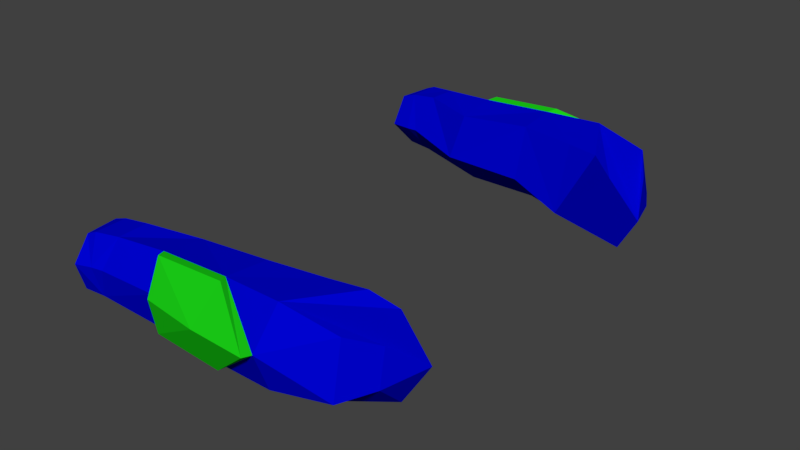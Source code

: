 # Source: upper_arm.blend  (saved by Blender 2.79.0; exported with 4.5.12 LTS)
import bpy
from mathutils import Matrix  # noqa: F401  (used for matrix-valued properties, if any)

bpy.ops.wm.read_factory_settings(use_empty=True)
scene = bpy.context.scene
scene.name = 'Scene'

# ---- collections
col_collection_1 = bpy.data.collections.new('Collection 1'); scene.collection.children.link(col_collection_1)

# ---- materials (node trees are filled in below, after node groups)
mat_material_002 = bpy.data.materials.new('Material.002')
mat_material_002.alpha_threshold = 0.0
mat_material_002.use_transparent_shadow = False
mat_material_002.diffuse_color = (0.01083, 0.64, 0.008762, 1.0)
mat_material_002.specular_color = (0.5, 0.5, 0.5)
mat_material_002.roughness = 0.5
mat_material_002.specular_intensity = 1.0
mat_material_004 = bpy.data.materials.new('Material.004')
mat_material_004.alpha_threshold = 0.0
mat_material_004.use_transparent_shadow = False
mat_material_004.diffuse_color = (0.0, 0.000901, 0.64, 1.0)
mat_material_004.specular_color = (0.5, 0.5, 0.5)
mat_material_004.roughness = 0.5
mat_material_004.specular_intensity = 1.0

# ---- material node trees

# ---- world
world_world = bpy.data.worlds.new('World'); scene.world = world_world
world_world.color = (0.05088, 0.05088, 0.05088)
world_world.use_sun_shadow = False
world_world.sun_shadow_jitter_overblur = 0.0
world_world.cycles.sampling_method = 'MANUAL'

# ---- meshes
me_visor_008_visor_016 = bpy.data.meshes.new('Visor.008_Visor.016')
me_visor_008_visor_016.from_pydata([(0.6533, -0.3137, 1.171), (0.9335, -0.2724, 1.023), (0.9888, -0.05918, 1.245), (0.1638, -0.1646, 1.463), (0.5508, -0.1052, 1.519), (0.555, 0.1375, 1.613), (-0.7243, -0.09569, 1.493), (-0.303, -0.1547, 1.446), (-0.2593, 0.09886, 1.518), (-0.858, -0.09279, 1.508), (-0.8322, 0.09289, 1.572), (0.1709, -0.2351, 1.231), (-0.3108, -0.2458, 1.244), (-0.7483, -0.1733, 1.296), (-0.9075, -0.1626, 1.306), (-0.662, 0.09358, 1.526), (-0.7365, 0.09422, 1.541), (0.8846, -0.07636, 1.444), (0.1603, -0.05146, 1.037), (0.5144, -0.1524, 0.9654), (-0.3826, -0.05767, 1.064), (-0.7308, 0.02193, 1.13), (-0.8018, 0.02, 1.13), (-0.935, 0.01494, 1.145), (0.8753, 0.1958, 0.9541), (0.5253, 0.3137, 1.409), (0.8655, 0.2378, 1.362), (0.976, 0.1503, 1.19), (1.078, -0.03089, 0.9714), (0.7325, 0.2803, 1.022), (0.5257, 0.2806, 1.065), (0.1534, 0.3008, 1.393), (0.1635, 0.2818, 1.127), (-0.3155, 0.2328, 1.123), (-0.3131, 0.2728, 1.385), (-0.6463, 0.2509, 1.411), (-0.6512, 0.2544, 1.221), (-0.8239, 0.2317, 1.229), (-0.8116, 0.2346, 1.434), (-0.8739, 0.2095, 1.442), (-0.9167, 0.2001, 1.229), (0.6533, -0.3137, -1.171), (0.9888, -0.05918, -1.245), (0.9335, -0.2724, -1.023), (0.1638, -0.1646, -1.463), (0.555, 0.1375, -1.613), (0.5508, -0.1052, -1.519), (-0.7243, -0.09569, -1.493), (-0.2593, 0.09886, -1.518), (-0.303, -0.1547, -1.446), (-0.858, -0.09279, -1.508), (-0.8322, 0.09289, -1.572), (0.1709, -0.2351, -1.231), (-0.3108, -0.2458, -1.244), (-0.7483, -0.1733, -1.296), (-0.9075, -0.1626, -1.306), (-0.662, 0.09358, -1.526), (-0.7365, 0.09422, -1.541), (0.8846, -0.07636, -1.444), (0.1603, -0.05146, -1.037), (0.5144, -0.1524, -0.9654), (-0.3826, -0.05767, -1.064), (-0.7308, 0.02193, -1.13), (-0.8018, 0.02, -1.13), (-0.935, 0.01494, -1.145), (0.8753, 0.1958, -0.9541), (1.078, -0.03089, -0.9714), (0.976, 0.1503, -1.19), (0.8655, 0.2378, -1.362), (0.5253, 0.3137, -1.409), (0.7325, 0.2803, -1.022), (0.5257, 0.2806, -1.065), (0.1534, 0.3008, -1.393), (0.1635, 0.2818, -1.127), (-0.3131, 0.2728, -1.385), (-0.3155, 0.2328, -1.123), (-0.6463, 0.2509, -1.411), (-0.6512, 0.2544, -1.221), (-0.8239, 0.2317, -1.229), (-0.8116, 0.2346, -1.434), (-0.8739, 0.2095, -1.442), (-0.9167, 0.2001, -1.229), (0.5425, 0.1463, 1.67), (0.17, 0.1326, 1.644), (0.1914, -0.1538, 1.52), (-0.2754, -0.1438, 1.503), (-0.2317, 0.1097, 1.575), (0.181, 0.3116, 1.45), (-0.2855, 0.2836, 1.442), (0.5425, 0.1463, -1.67), (0.1914, -0.1538, -1.52), (0.17, 0.1326, -1.644), (-0.2754, -0.1438, -1.503), (-0.2317, 0.1097, -1.575), (0.181, 0.3116, -1.45), (-0.2855, 0.2836, -1.442)], [], [(0, 1, 2), (3, 4, 5), (6, 7, 8), (9, 6, 10), (4, 3, 11), (12, 11, 3), (3, 7, 12), (7, 13, 12), (6, 13, 7), (14, 13, 6), (6, 9, 14), (15, 6, 8), (16, 6, 15), (10, 6, 16), (2, 17, 0), (4, 11, 0), (18, 19, 0), (0, 11, 18), (12, 18, 11), (20, 18, 12), (12, 21, 20), (13, 21, 12), (22, 21, 13), (13, 23, 22), (14, 23, 13), (24, 25, 26, 27, 28), (29, 30, 25), (25, 24, 29), (29, 19, 30), (5, 25, 31), (30, 32, 31), (31, 25, 30), (19, 18, 32), (32, 30, 19), (31, 33, 34), (32, 33, 31), (20, 33, 32), (32, 18, 20), (35, 15, 8), (8, 34, 35), (33, 36, 35), (35, 34, 33), (20, 21, 36), (36, 33, 20), (21, 22, 37), (37, 36, 21), (35, 36, 37), (37, 38, 35), (16, 15, 35), (35, 38, 16), (39, 10, 16), (16, 38, 39), (40, 39, 38), (38, 37, 40), (23, 40, 37), (37, 22, 23), (29, 24, 28, 1, 0, 19), (14, 9, 10, 39, 40, 23), (26, 25, 5), (26, 5, 17), (5, 4, 17), (27, 2, 28), (27, 26, 17, 2), (0, 17, 4), (2, 1, 28), (41, 42, 43), (44, 45, 46), (47, 48, 49), (50, 51, 47), (46, 52, 44), (53, 44, 52), (44, 53, 49), (49, 53, 54), (47, 49, 54), (55, 47, 54), (47, 55, 50), (56, 48, 47), (57, 56, 47), (51, 57, 47), (42, 41, 58), (46, 41, 52), (59, 41, 60), (41, 59, 52), (53, 52, 59), (61, 53, 59), (53, 61, 62), (54, 53, 62), (63, 54, 62), (54, 63, 64), (55, 54, 64), (65, 66, 67, 68, 69), (70, 69, 71), (69, 70, 65), (70, 71, 60), (45, 72, 69), (71, 72, 73), (72, 71, 69), (60, 73, 59), (73, 60, 71), (72, 74, 75), (73, 72, 75), (61, 73, 75), (73, 61, 59), (76, 48, 56), (48, 76, 74), (75, 76, 77), (76, 75, 74), (61, 77, 62), (77, 61, 75), (62, 78, 63), (78, 62, 77), (76, 78, 77), (78, 76, 79), (57, 76, 56), (76, 57, 79), (80, 57, 51), (57, 80, 79), (81, 79, 80), (79, 81, 78), (64, 78, 81), (78, 64, 63), (70, 60, 41, 43, 66, 65), (55, 64, 81, 80, 51, 50), (68, 45, 69), (68, 58, 45), (45, 58, 46), (67, 66, 42), (67, 42, 58, 68), (41, 46, 58), (42, 66, 43), (82, 83, 84), (85, 84, 83), (83, 86, 85), (82, 87, 83), (88, 86, 83), (83, 87, 88), (84, 3, 5), (82, 84, 5), (85, 7, 3), (85, 3, 84), (86, 8, 7), (86, 7, 85), (82, 5, 31), (82, 31, 87), (88, 34, 8), (88, 8, 86), (87, 31, 34), (87, 34, 88), (89, 90, 91), (92, 91, 90), (91, 92, 93), (89, 91, 94), (95, 91, 93), (91, 95, 94), (90, 45, 44), (89, 45, 90), (92, 44, 49), (92, 90, 44), (93, 49, 48), (93, 92, 49), (89, 72, 45), (89, 94, 72), (95, 48, 74), (95, 93, 48), (94, 74, 72), (94, 95, 74)])
me_visor_008_visor_016.polygons.foreach_set('use_smooth', [True] * 166)
me_visor_008_visor_016.polygons.foreach_set('material_index', [1, 1, 1, 1, 1, 1, 1, 1, 1, 1, 1, 1, 1, 1, 1, 1, 1, 1, 1, 1, 1, 1, 1, 1, 1, 1, 1, 1, 1, 1, 1, 1, 1, 1, 1, 1, 1, 1, 1, 1, 1, 1, 1, 1, 1, 1, 1, 1, 1, 1, 1, 1, 1, 1, 1, 1, 1, 1, 1, 1, 1, 1, 1, 1, 1, 1, 1, 1, 1, 1, 1, 1, 1, 1, 1, 1, 1, 1, 1, 1, 1, 1, 1, 1, 1, 1, 1, 1, 1, 1, 1, 1, 1, 1, 1, 1, 1, 1, 1, 1, 1, 1, 1, 1, 1, 1, 1, 1, 1, 1, 1, 1, 1, 1, 1, 1, 1, 1, 1, 1, 1, 1, 1, 1, 1, 1, 1, 1, 1, 1, 0, 0, 0, 0, 0, 0, 0, 0, 0, 0, 0, 0, 0, 0, 0, 0, 0, 0, 0, 0, 0, 0, 0, 0, 0, 0, 0, 0, 0, 0, 0, 0, 0, 0, 0, 0])
_k = set([(0, 1), (0, 2), (0, 4), (0, 11), (0, 17), (0, 18), (0, 19), (1, 2), (1, 28), (2, 17), (2, 27), (2, 28), (3, 4), (3, 5), (3, 7), (3, 11), (3, 12), (3, 84), (4, 5), (4, 11), (4, 17), (5, 17), (5, 25), (5, 26), (5, 31), (5, 82), (5, 84), (6, 7), (6, 8), (6, 9), (6, 10), (6, 13), (6, 14), (6, 15), (6, 16), (7, 8), (7, 12), (7, 13), (7, 85), (8, 15), (8, 34), (8, 35), (9, 10), (9, 14), (10, 16), (10, 39), (11, 12), (11, 18), (12, 13), (12, 18), (12, 20), (12, 21), (13, 14), (13, 21), (13, 22), (13, 23), (14, 23), (15, 16), (15, 35), (16, 35), (16, 38), (16, 39), (17, 26), (18, 19), (18, 20), (18, 32), (19, 29), (19, 30), (19, 32), (20, 21), (20, 32), (20, 33), (20, 36), (21, 22), (21, 37), (22, 23), (22, 37), (23, 37), (23, 40), (24, 25), (24, 28), (24, 29), (25, 26), (25, 29), (25, 31), (26, 27), (27, 28), (29, 30), (30, 31), (30, 32), (31, 32), (31, 33), (31, 82), (31, 87), (32, 33), (33, 34), (33, 35), (33, 36), (34, 35), (34, 88), (35, 36), (35, 37), (35, 38), (36, 37), (37, 38), (37, 40), (38, 39), (38, 40), (39, 40), (41, 42), (41, 43), (41, 46), (41, 52), (41, 58), (41, 59), (41, 60), (42, 43), (42, 58), (42, 66), (42, 67), (43, 66), (44, 45), (44, 46), (44, 49), (44, 52), (44, 53), (44, 90), (45, 46), (45, 58), (45, 68), (45, 69), (45, 72), (45, 89), (45, 90), (46, 52), (46, 58), (47, 48), (47, 49), (47, 50), (47, 51), (47, 54), (47, 55), (47, 56), (47, 57), (48, 49), (48, 56), (48, 74), (48, 76), (49, 53), (49, 54), (49, 92), (50, 51), (50, 55), (51, 57), (51, 80), (52, 53), (52, 59), (53, 54), (53, 59), (53, 61), (53, 62), (54, 55), (54, 62), (54, 63), (54, 64), (55, 64), (56, 57), (56, 76), (57, 76), (57, 79), (57, 80), (58, 68), (59, 60), (59, 61), (59, 73), (60, 70), (60, 71), (60, 73), (61, 62), (61, 73), (61, 75), (61, 77), (62, 63), (62, 78), (63, 64), (63, 78), (64, 78), (64, 81), (65, 66), (65, 69), (65, 70), (66, 67), (67, 68), (68, 69), (69, 70), (69, 72), (70, 71), (71, 72), (71, 73), (72, 73), (72, 75), (72, 89), (72, 94), (73, 75), (74, 75), (74, 76), (74, 95), (75, 76), (75, 77), (76, 77), (76, 78), (76, 79), (77, 78), (78, 79), (78, 81), (79, 80), (79, 81), (80, 81), (82, 83), (82, 84), (82, 87), (83, 85), (83, 86), (83, 87), (83, 88), (84, 85), (85, 86), (86, 88), (87, 88), (89, 90), (89, 91), (89, 94), (90, 92), (91, 92), (91, 93), (91, 94), (91, 95), (92, 93), (93, 95), (94, 95)])
me_visor_008_visor_016.attributes.new('sharp_edge', 'BOOLEAN', 'EDGE').data.foreach_set('value', [ (min(e.vertices), max(e.vertices)) in _k for e in me_visor_008_visor_016.edges])
_uv = me_visor_008_visor_016.uv_layers.new(name='UVMap')
_uv.uv.foreach_set('vector', [0.0, 1.0, 0.0, 1.0, 0.0, 1.0, 0.0, 1.0, 0.0, 1.0, 0.0, 1.0, 0.0, 1.0, 0.0, 1.0, 0.0, 1.0, 0.0, 1.0, 0.0, 1.0, 0.0, 1.0, 0.0, 1.0, 0.0, 1.0, 0.0, 1.0, 0.0, 1.0, 0.0, 1.0, 0.0, 1.0, 0.0, 1.0, 0.0, 1.0, 0.0, 1.0, 0.0, 1.0, 0.0, 1.0, 0.0, 1.0, 0.0, 1.0, 0.0, 1.0, 0.0, 1.0, 0.0, 1.0, 0.0, 1.0, 0.0, 1.0, 0.0, 1.0, 0.0, 1.0, 0.0, 1.0, 0.0, 1.0, 0.0, 1.0, 0.0, 1.0, 0.0, 1.0, 0.0, 1.0, 0.0, 1.0, 0.0, 1.0, 0.0, 1.0, 0.0, 1.0, 0.0, 1.0, 0.0, 1.0, 0.0, 1.0, 0.0, 1.0, 0.0, 1.0, 0.0, 1.0, 0.0, 1.0, 0.0, 1.0, 0.0, 1.0, 0.0, 1.0, 0.0, 1.0, 0.0, 1.0, 0.0, 1.0, 0.0, 1.0, 0.0, 1.0, 0.0, 1.0, 0.0, 1.0, 0.0, 1.0, 0.0, 1.0, 0.0, 1.0, 0.0, 1.0, 0.0, 1.0, 0.0, 1.0, 0.0, 1.0, 0.0, 1.0, 0.0, 1.0, 0.0, 1.0, 0.0, 1.0, 0.0, 1.0, 0.0, 1.0, 0.0, 1.0, 0.0, 1.0, 0.0, 1.0, 0.0, 1.0, 0.0, 1.0, 0.0, 1.0, 0.0, 1.0, 0.0, 1.0, 0.0, 1.0, 0.0, 1.0, 0.0, 1.0, 0.0, 1.0, 0.0, 1.0, 0.0, 1.0, 0.0, 1.0, 0.0, 1.0, 0.0, 1.0, 0.0, 1.0, 0.0, 1.0, 0.0, 1.0, 0.0, 1.0, 0.0, 1.0, 0.0, 1.0, 0.0, 1.0, 0.0, 1.0, 0.0, 1.0, 0.0, 1.0, 0.0, 1.0, 0.0, 1.0, 0.0, 1.0, 0.0, 1.0, 0.0, 1.0, 0.0, 1.0, 0.0, 1.0, 0.0, 1.0, 0.0, 1.0, 0.0, 1.0, 0.0, 1.0, 0.0, 1.0, 0.0, 1.0, 0.0, 1.0, 0.0, 1.0, 0.0, 1.0, 0.0, 1.0, 0.0, 1.0, 0.0, 1.0, 0.0, 1.0, 0.0, 1.0, 0.0, 1.0, 0.0, 1.0, 0.0, 1.0, 0.0, 1.0, 0.0, 1.0, 0.0, 1.0, 0.0, 1.0, 0.0, 1.0, 0.0, 1.0, 0.0, 1.0, 0.0, 1.0, 0.0, 1.0, 0.0, 1.0, 0.0, 1.0, 0.0, 1.0, 0.0, 1.0, 0.0, 1.0, 0.0, 1.0, 0.0, 1.0, 0.0, 1.0, 0.0, 1.0, 0.0, 1.0, 0.0, 1.0, 0.0, 1.0, 0.0, 1.0, 0.0, 1.0, 0.0, 1.0, 0.0, 1.0, 0.0, 1.0, 0.0, 1.0, 0.0, 1.0, 0.0, 1.0, 0.0, 1.0, 0.0, 1.0, 0.0, 1.0, 0.0, 1.0, 0.0, 1.0, 0.0, 1.0, 0.0, 1.0, 0.0, 1.0, 0.0, 1.0, 0.0, 1.0, 0.0, 1.0, 0.0, 1.0, 0.0, 1.0, 0.0, 1.0, 0.0, 1.0, 0.0, 1.0, 0.0, 1.0, 0.0, 1.0, 0.0, 1.0, 0.0, 1.0, 0.0, 1.0, 0.0, 1.0, 0.0, 1.0, 0.0, 1.0, 0.0, 1.0, 0.0, 1.0, 0.0, 1.0, 0.0, 1.0, 0.0, 1.0, 0.0, 1.0, 0.0, 1.0, 0.0, 1.0, 0.0, 1.0, 0.0, 1.0, 0.0, 1.0, 0.0, 1.0, 0.0, 1.0, 0.0, 1.0, 0.0, 1.0, 0.0, 1.0, 0.0, 1.0, 0.0, 1.0, 0.0, 1.0, 0.0, 1.0, 0.0, 1.0, 0.0, 1.0, 0.0, 1.0, 0.0, 1.0, 0.0, 1.0, 0.0, 1.0, 0.0, 1.0, 0.0, 1.0, 0.0, 1.0, 0.0, 1.0, 0.0, 1.0, 0.0, 1.0, 0.0, 1.0, 0.0, 1.0, 0.0, 1.0, 0.0, 1.0, 0.0, 1.0, 0.0, 1.0, 0.0, 1.0, 0.0, 1.0, 0.0, 1.0, 0.0, 1.0, 0.0, 1.0, 0.0, 1.0, 0.0, 1.0, 0.0, 1.0, 0.0, 1.0, 0.0, 1.0, 0.0, 1.0, 0.0, 1.0, 0.0, 1.0, 0.0, 1.0, 0.0, 1.0, 0.0, 1.0, 0.0, 1.0, 0.0, 1.0, 0.0, 1.0, 0.0, 1.0, 0.0, 1.0, 0.0, 1.0, 0.0, 1.0, 0.0, 1.0, 0.0, 1.0, 0.0, 1.0, 0.0, 1.0, 0.0, 1.0, 0.0, 1.0, 0.0, 1.0, 0.0, 1.0, 0.0, 1.0, 0.0, 1.0, 0.0, 1.0, 0.0, 1.0, 0.0, 1.0, 0.0, 1.0, 0.0, 1.0, 0.0, 1.0, 0.0, 1.0, 0.0, 1.0, 0.0, 1.0, 0.0, 1.0, 0.0, 1.0, 0.0, 1.0, 0.0, 1.0, 0.0, 1.0, 0.0, 1.0, 0.0, 1.0, 0.0, 1.0, 0.0, 1.0, 0.0, 1.0, 0.0, 1.0, 0.0, 1.0, 0.0, 1.0, 0.0, 1.0, 0.0, 1.0, 0.0, 1.0, 0.0, 1.0, 0.0, 1.0, 0.0, 1.0, 0.0, 1.0, 0.0, 1.0, 0.0, 1.0, 0.0, 1.0, 0.0, 1.0, 0.0, 1.0, 0.0, 1.0, 0.0, 1.0, 0.0, 1.0, 0.0, 1.0, 0.0, 1.0, 0.0, 1.0, 0.0, 1.0, 0.0, 1.0, 0.0, 1.0, 0.0, 1.0, 0.0, 1.0, 0.0, 1.0, 0.0, 1.0, 0.0, 1.0, 0.0, 1.0, 0.0, 1.0, 0.0, 1.0, 0.0, 1.0, 0.0, 1.0, 0.0, 1.0, 0.0, 1.0, 0.0, 1.0, 0.0, 1.0, 0.0, 1.0, 0.0, 1.0, 0.0, 1.0, 0.0, 1.0, 0.0, 1.0, 0.0, 1.0, 0.0, 1.0, 0.0, 1.0, 0.0, 1.0, 0.0, 1.0, 0.0, 1.0, 0.0, 1.0, 0.0, 1.0, 0.0, 1.0, 0.0, 1.0, 0.0, 1.0, 0.0, 1.0, 0.0, 1.0, 0.0, 1.0, 0.0, 1.0, 0.0, 1.0, 0.0, 1.0, 0.0, 1.0, 0.0, 1.0, 0.0, 1.0, 0.0, 1.0, 0.0, 1.0, 0.0, 1.0, 0.0, 1.0, 0.0, 1.0, 0.0, 1.0, 0.0, 1.0, 0.0, 1.0, 0.0, 1.0, 0.0, 1.0, 0.0, 1.0, 0.0, 1.0, 0.0, 1.0, 0.0, 1.0, 0.0, 1.0, 0.0, 1.0, 0.0, 1.0, 0.0, 1.0, 0.0, 1.0, 0.0, 1.0, 0.0, 1.0, 0.0, 1.0, 0.0, 1.0, 0.0, 1.0, 0.0, 1.0, 0.0, 1.0, 0.0, 1.0, 0.0, 1.0, 0.0, 1.0, 0.0, 1.0, 0.0, 1.0, 0.0, 1.0, 0.0, 1.0, 0.0, 1.0, 0.0, 1.0, 0.0, 1.0, 0.0, 1.0, 0.0, 1.0, 0.0, 1.0, 0.0, 1.0, 0.0, 1.0, 0.0, 1.0, 0.0, 1.0, 0.0, 1.0, 0.0, 1.0, 0.0, 1.0, 0.0, 1.0, 0.0, 1.0, 0.0, 1.0, 0.0, 1.0, 0.0, 1.0, 0.0, 1.0, 0.0, 1.0, 0.0, 1.0, 0.0, 1.0, 0.0, 1.0, 0.0, 1.0, 0.0, 1.0, 0.0, 1.0, 0.0, 1.0, 0.0, 1.0, 0.0, 1.0, 0.0, 1.0, 0.0, 1.0, 0.0, 1.0, 0.0, 1.0, 0.0, 1.0, 0.0, 1.0, 0.0, 1.0, 0.0, 1.0, 0.0, 1.0, 0.0, 1.0, 0.0, 1.0, 0.0, 1.0, 0.0, 1.0, 0.0, 1.0, 0.0, 1.0, 0.0, 1.0, 0.0, 1.0, 0.0, 1.0, 0.0, 1.0, 0.0, 1.0, 0.0, 1.0, 0.0, 1.0, 0.0, 1.0, 0.0, 1.0, 0.0, 1.0, 0.0, 1.0, 0.0, 1.0, 0.0, 1.0, 0.0, 1.0, 0.0, 1.0, 0.0, 1.0, 0.0, 1.0, 0.0, 1.0, 0.0, 1.0, 0.0, 1.0, 0.0, 1.0, 0.0, 1.0, 0.0, 1.0, 0.0, 1.0, 0.0, 1.0, 0.0, 1.0, 0.0, 1.0, 0.0, 1.0, 0.0, 1.0, 0.0, 1.0, 0.0, 1.0, 0.0, 1.0, 0.0, 1.0, 0.0, 1.0, 0.0, 1.0, 0.0, 1.0, 0.0, 1.0, 0.0, 1.0, 0.0, 1.0, 0.0, 1.0, 0.0, 1.0, 0.0, 1.0, 0.0, 1.0, 0.0, 1.0, 0.0, 1.0, 0.0, 1.0, 0.0, 1.0, 0.0, 1.0, 0.0, 1.0, 0.0, 1.0, 0.0, 1.0, 0.0, 1.0, 0.0, 1.0, 0.0, 1.0, 0.0, 1.0, 0.0, 1.0, 0.0, 1.0, 0.0, 1.0, 0.0, 1.0, 0.0, 1.0, 0.0, 1.0, 0.0, 1.0, 0.0, 1.0, 0.0, 1.0, 0.0, 1.0, 0.0, 1.0, 0.0, 1.0, 0.0, 1.0, 0.0, 1.0, 0.0, 1.0, 0.0, 1.0, 0.0, 1.0, 0.0, 1.0, 0.0, 1.0, 0.0, 1.0, 0.0, 1.0, 0.0, 1.0, 0.0, 1.0, 0.0, 1.0, 0.0, 1.0, 0.0, 1.0, 0.0, 1.0, 0.0, 1.0, 0.0, 1.0, 0.0, 1.0, 0.0, 1.0, 0.0, 1.0, 0.0, 1.0, 0.0, 1.0, 0.0, 1.0, 0.0, 1.0, 0.0, 1.0, 0.0, 1.0, 0.0, 1.0, 0.0, 1.0, 0.0, 1.0, 0.0, 1.0, 0.0, 1.0, 0.0, 1.0, 0.0, 1.0, 0.0, 1.0, 0.0, 1.0, 0.0, 1.0, 0.0, 1.0, 0.0, 1.0, 0.0, 1.0, 0.0, 1.0, 0.0, 1.0, 0.0, 1.0, 0.0, 1.0])
me_visor_008_visor_016.materials.append(mat_material_002)
me_visor_008_visor_016.materials.append(mat_material_004)
me_visor_008_visor_016.use_remesh_preserve_volume = False
me_visor_008_visor_016.use_remesh_preserve_attributes = False
me_visor_008_visor_016.use_mirror_vertex_groups = False
me_visor_008_visor_016.update()
me_visor_008_visor_016.normals_split_custom_set([tuple(v) for v in zip(*[iter([0.4091, -0.7078, 0.5759, 0.4091, -0.7078, 0.5759, 0.4091, -0.7078, 0.5759, -0.08164, -0.3565, 0.9307, -0.08164, -0.3565, 0.9307, -0.08164, -0.3565, 0.9307, 0.06585, -0.2831, 0.9568, 0.06585, -0.2831, 0.9568, 0.06585, -0.2831, 0.9568, 0.09803, -0.3375, 0.9362, 0.09803, -0.3375, 0.9362, 0.09803, -0.3375, 0.9362, 0.1031, -0.9506, 0.2927, 0.1031, -0.9506, 0.2927, 0.1031, -0.9506, 0.2927, 0.02903, -0.956, 0.2921, 0.02903, -0.956, 0.2921, 0.02903, -0.956, 0.2921, -0.03403, -0.9105, 0.4121, -0.03403, -0.9105, 0.4121, -0.03403, -0.9105, 0.4121, -0.1014, -0.9054, 0.4124, -0.1014, -0.9054, 0.4124, -0.1014, -0.9054, 0.4124, -0.0879, -0.923, 0.3747, -0.0879, -0.923, 0.3747, -0.0879, -0.923, 0.3747, -0.03727, -0.9281, 0.3705, -0.03727, -0.9281, 0.3705, -0.03727, -0.9281, 0.3705, 0.01596, -0.9458, 0.3245, 0.01596, -0.9458, 0.3245, 0.01596, -0.9458, 0.3245, 0.02177, -0.1812, 0.9832, 0.02177, -0.1812, 0.9832, 0.02177, -0.1812, 0.9832, 0.1903, -0.2315, 0.954, 0.1903, -0.2315, 0.954, 0.1903, -0.2315, 0.954, 0.3015, -0.2178, 0.9283, 0.3015, -0.2178, 0.9283, 0.3015, -0.2178, 0.9283, 0.5573, -0.7998, 0.223, 0.5573, -0.7998, 0.223, 0.5573, -0.7998, 0.223, -0.07901, -0.8655, 0.4946, -0.07901, -0.8655, 0.4946, -0.07901, -0.8655, 0.4946, -0.3278, -0.838, -0.4363, -0.3278, -0.838, -0.4363, -0.3278, -0.838, -0.4363, -0.2007, -0.7167, -0.6679, -0.2007, -0.7167, -0.6679, -0.2007, -0.7167, -0.6679, -0.002001, -0.7261, -0.6876, -0.002001, -0.7261, -0.6876, -0.002001, -0.7261, -0.6876, -0.02729, -0.6963, -0.7172, -0.02729, -0.6963, -0.7172, -0.02729, -0.6963, -0.7172, -0.284, -0.7171, -0.6365, -0.284, -0.7171, -0.6365, -0.284, -0.7171, -0.6365, -0.193, -0.6253, -0.7561, -0.193, -0.6253, -0.7561, -0.193, -0.6253, -0.7561, 0.01928, -0.6485, -0.761, 0.01928, -0.6485, -0.761, 0.01928, -0.6485, -0.761, -0.06124, -0.6601, -0.7486, -0.06124, -0.6601, -0.7486, -0.06124, -0.6601, -0.7486, -0.09425, -0.6775, -0.7294, -0.09425, -0.6775, -0.7294, -0.09425, -0.6775, -0.7294, 0.4325, 0.8934, -0.1215, 0.4325, 0.8934, -0.1215, 0.4325, 0.8934, -0.1215, 0.4325, 0.8934, -0.1215, 0.4325, 0.8934, -0.1215, -0.01846, 0.9952, -0.09567, -0.02864, 0.995, -0.09577, -0.0208, 0.9952, -0.09575, 0.576, 0.7812, 0.2405, 0.576, 0.7812, 0.2405, 0.576, 0.7812, 0.2405, -0.2006, 0.2252, -0.9534, -0.2006, 0.2252, -0.9534, -0.2006, 0.2252, -0.9534, -0.05548, 0.7503, 0.6587, -0.05548, 0.7503, 0.6587, -0.05548, 0.7503, 0.6587, -0.009069, 0.9974, -0.0716, -0.009069, 0.9974, -0.0716, -0.009069, 0.9974, -0.0716, -0.03036, 0.995, -0.09565, -0.0208, 0.9952, -0.09575, -0.02864, 0.995, -0.09577, -0.1211, 0.2593, -0.9582, -0.1211, 0.2593, -0.9582, -0.1211, 0.2593, -0.9582, -0.1635, 0.2258, -0.9603, -0.1635, 0.2258, -0.9603, -0.1635, 0.2258, -0.9603, -0.0566, 0.9868, -0.152, -0.05669, 0.9871, -0.15, -0.05641, 0.9857, -0.1587, -0.1008, 0.9921, -0.0747, -0.1008, 0.9921, -0.0747, -0.1008, 0.9921, -0.0747, -0.01135, 0.2003, -0.9797, -0.01135, 0.2003, -0.9797, -0.01135, 0.2003, -0.9797, -0.05037, 0.2602, -0.9642, -0.05037, 0.2602, -0.9642, -0.05037, 0.2602, -0.9642, 0.008182, 0.5902, 0.8072, 0.008182, 0.5902, 0.8072, 0.008182, 0.5902, 0.8072, 0.02132, 0.6119, 0.7907, 0.02132, 0.6119, 0.7907, 0.02132, 0.6119, 0.7907, 0.06889, 0.9975, 0.01641, 0.06889, 0.9975, 0.01641, 0.06889, 0.9975, 0.01641, -0.07634, 0.9858, -0.1497, -0.07634, 0.9858, -0.1497, -0.07634, 0.9858, -0.1497, -0.08434, 0.3885, -0.9176, -0.09332, 0.3909, -0.9157, -0.08468, 0.3888, -0.9174, -0.2572, 0.2479, -0.934, -0.2572, 0.2479, -0.934, -0.2572, 0.2479, -0.934, -0.009727, 0.4244, -0.9054, -0.009727, 0.4244, -0.9054, -0.009727, 0.4244, -0.9054, -0.09495, 0.3913, -0.9154, -0.08468, 0.3888, -0.9174, -0.09332, 0.3909, -0.9157, -0.1292, 0.9914, 0.02135, -0.1292, 0.9914, 0.02135, -0.1292, 0.9914, 0.02135, -0.09932, 0.995, -0.008198, -0.09932, 0.995, -0.008198, -0.09932, 0.995, -0.008198, 0.1668, 0.5716, 0.8034, 0.1668, 0.5716, 0.8034, 0.1668, 0.5716, 0.8034, 0.04866, 0.6216, 0.7818, 0.04866, 0.6216, 0.7818, 0.04866, 0.6216, 0.7818, 0.1891, 0.7605, 0.6212, 0.1891, 0.7605, 0.6212, 0.1891, 0.7605, 0.6212, -0.1247, 0.5582, 0.8203, -0.1247, 0.5582, 0.8203, -0.1247, 0.5582, 0.8203, -0.3698, 0.9285, 0.03324, -0.3698, 0.9285, 0.03324, -0.3698, 0.9285, 0.03324, -0.3224, 0.9466, 0.005863, -0.3224, 0.9466, 0.005863, -0.3224, 0.9466, 0.005863, -0.1437, 0.4211, -0.8956, -0.1437, 0.4211, -0.8956, -0.1437, 0.4211, -0.8956, -0.1198, 0.4119, -0.9033, -0.1198, 0.4119, -0.9033, -0.1198, 0.4119, -0.9033, -0.06966, -0.2262, -0.9716, -0.06966, -0.2262, -0.9716, -0.06966, -0.2262, -0.9716, -0.06966, -0.2262, -0.9716, -0.06966, -0.2262, -0.9716, -0.06966, -0.2262, -0.9716, -0.9743, 0.01222, 0.225, -0.9743, 0.01222, 0.225, -0.9743, 0.01222, 0.225, -0.9743, 0.01222, 0.225, -0.9743, 0.01222, 0.225, -0.9743, 0.01222, 0.225, 0.2531, 0.7489, 0.6125, 0.2531, 0.7489, 0.6125, 0.2531, 0.7489, 0.6125, 0.5616, 0.2418, 0.7913, 0.5616, 0.2418, 0.7913, 0.5616, 0.2418, 0.7913, 0.2347, -0.3524, 0.9059, 0.2347, -0.3524, 0.9059, 0.2347, -0.3524, 0.9059, 0.9376, 0.1404, 0.3182, 0.9376, 0.1404, 0.3182, 0.9376, 0.1404, 0.3182, 0.8656, 0.1756, 0.4689, 0.8656, 0.1756, 0.4689, 0.8656, 0.1756, 0.4689, 0.8656, 0.1756, 0.4689, 0.1934, -0.8158, 0.545, 0.1934, -0.8158, 0.545, 0.1934, -0.8158, 0.545, 0.8566, -0.4621, 0.2298, 0.8566, -0.4621, 0.2298, 0.8566, -0.4621, 0.2298, 0.4091, -0.7078, -0.5759, 0.4091, -0.7078, -0.5759, 0.4091, -0.7078, -0.5759, -0.08165, -0.3565, -0.9307, -0.08165, -0.3565, -0.9307, -0.08165, -0.3565, -0.9307, 0.06585, -0.2831, -0.9568, 0.06585, -0.2831, -0.9568, 0.06585, -0.2831, -0.9568, 0.09803, -0.3375, -0.9362, 0.09803, -0.3375, -0.9362, 0.09803, -0.3375, -0.9362, 0.1031, -0.9506, -0.2927, 0.1031, -0.9506, -0.2927, 0.1031, -0.9506, -0.2927, 0.02903, -0.956, -0.2921, 0.02903, -0.956, -0.2921, 0.02903, -0.956, -0.2921, -0.03403, -0.9105, -0.4121, -0.03403, -0.9105, -0.4121, -0.03403, -0.9105, -0.4121, -0.1014, -0.9054, -0.4124, -0.1014, -0.9054, -0.4124, -0.1014, -0.9054, -0.4124, -0.0879, -0.923, -0.3747, -0.0879, -0.923, -0.3747, -0.0879, -0.923, -0.3747, -0.03727, -0.9281, -0.3705, -0.03727, -0.9281, -0.3705, -0.03727, -0.9281, -0.3705, 0.01596, -0.9458, -0.3245, 0.01596, -0.9458, -0.3245, 0.01596, -0.9458, -0.3245, 0.02177, -0.1812, -0.9832, 0.02177, -0.1812, -0.9832, 0.02177, -0.1812, -0.9832, 0.1903, -0.2315, -0.954, 0.1903, -0.2315, -0.954, 0.1903, -0.2315, -0.954, 0.3015, -0.2178, -0.9283, 0.3015, -0.2178, -0.9283, 0.3015, -0.2178, -0.9283, 0.5573, -0.7998, -0.223, 0.5573, -0.7998, -0.223, 0.5573, -0.7998, -0.223, -0.07901, -0.8655, -0.4946, -0.07901, -0.8655, -0.4946, -0.07901, -0.8655, -0.4946, -0.3278, -0.838, 0.4363, -0.3278, -0.838, 0.4363, -0.3278, -0.838, 0.4363, -0.2007, -0.7167, 0.6679, -0.2007, -0.7167, 0.6679, -0.2007, -0.7167, 0.6679, -0.002001, -0.7261, 0.6876, -0.002001, -0.7261, 0.6876, -0.002001, -0.7261, 0.6876, -0.02729, -0.6963, 0.7172, -0.02729, -0.6963, 0.7172, -0.02729, -0.6963, 0.7172, -0.284, -0.7171, 0.6365, -0.284, -0.7171, 0.6365, -0.284, -0.7171, 0.6365, -0.193, -0.6253, 0.7561, -0.193, -0.6253, 0.7561, -0.193, -0.6253, 0.7561, 0.01928, -0.6485, 0.761, 0.01928, -0.6485, 0.761, 0.01928, -0.6485, 0.761, -0.06124, -0.6601, 0.7486, -0.06124, -0.6601, 0.7486, -0.06124, -0.6601, 0.7486, -0.09425, -0.6775, 0.7294, -0.09425, -0.6775, 0.7294, -0.09425, -0.6775, 0.7294, 0.4325, 0.8934, 0.1215, 0.4325, 0.8934, 0.1215, 0.4325, 0.8934, 0.1215, 0.4325, 0.8934, 0.1215, 0.4325, 0.8934, 0.1215, -0.01846, 0.9952, 0.09567, -0.0208, 0.9952, 0.09575, -0.02864, 0.995, 0.09577, 0.576, 0.7812, -0.2405, 0.576, 0.7812, -0.2405, 0.576, 0.7812, -0.2405, -0.2006, 0.2252, 0.9534, -0.2006, 0.2252, 0.9534, -0.2006, 0.2252, 0.9534, -0.05548, 0.7503, -0.6587, -0.05548, 0.7503, -0.6587, -0.05548, 0.7503, -0.6587, -0.009068, 0.9974, 0.0716, -0.009068, 0.9974, 0.0716, -0.009068, 0.9974, 0.0716, -0.03036, 0.995, 0.09565, -0.02864, 0.995, 0.09577, -0.0208, 0.9952, 0.09575, -0.1211, 0.2593, 0.9582, -0.1211, 0.2593, 0.9582, -0.1211, 0.2593, 0.9582, -0.1635, 0.2258, 0.9603, -0.1635, 0.2258, 0.9603, -0.1635, 0.2258, 0.9603, -0.0566, 0.9868, 0.152, -0.05641, 0.9857, 0.1587, -0.05668, 0.9871, 0.15, -0.1008, 0.9921, 0.0747, -0.1008, 0.9921, 0.0747, -0.1008, 0.9921, 0.0747, -0.01135, 0.2003, 0.9797, -0.01135, 0.2003, 0.9797, -0.01135, 0.2003, 0.9797, -0.05037, 0.2602, 0.9642, -0.05037, 0.2602, 0.9642, -0.05037, 0.2602, 0.9642, 0.008181, 0.5902, -0.8072, 0.008181, 0.5902, -0.8072, 0.008181, 0.5902, -0.8072, 0.02132, 0.6119, -0.7907, 0.02132, 0.6119, -0.7907, 0.02132, 0.6119, -0.7907, 0.06889, 0.9975, -0.01641, 0.06889, 0.9975, -0.01641, 0.06889, 0.9975, -0.01641, -0.07635, 0.9858, 0.1497, -0.07635, 0.9858, 0.1497, -0.07635, 0.9858, 0.1497, -0.08434, 0.3885, 0.9176, -0.08469, 0.3889, 0.9174, -0.09326, 0.3909, 0.9157, -0.2572, 0.2479, 0.934, -0.2572, 0.2479, 0.934, -0.2572, 0.2479, 0.934, -0.009727, 0.4244, 0.9054, -0.009727, 0.4244, 0.9054, -0.009727, 0.4244, 0.9054, -0.09495, 0.3912, 0.9154, -0.09326, 0.3909, 0.9157, -0.08469, 0.3889, 0.9174, -0.1292, 0.9914, -0.02135, -0.1292, 0.9914, -0.02135, -0.1292, 0.9914, -0.02135, -0.09931, 0.995, 0.008199, -0.09931, 0.995, 0.008199, -0.09931, 0.995, 0.008199, 0.1668, 0.5716, -0.8034, 0.1668, 0.5716, -0.8034, 0.1668, 0.5716, -0.8034, 0.04866, 0.6216, -0.7818, 0.04866, 0.6216, -0.7818, 0.04866, 0.6216, -0.7818, 0.1891, 0.7605, -0.6212, 0.1891, 0.7605, -0.6212, 0.1891, 0.7605, -0.6212, -0.1247, 0.5582, -0.8203, -0.1247, 0.5582, -0.8203, -0.1247, 0.5582, -0.8203, -0.3698, 0.9285, -0.03324, -0.3698, 0.9285, -0.03324, -0.3698, 0.9285, -0.03324, -0.3224, 0.9466, -0.005862, -0.3224, 0.9466, -0.005862, -0.3224, 0.9466, -0.005862, -0.1437, 0.4211, 0.8956, -0.1437, 0.4211, 0.8956, -0.1437, 0.4211, 0.8956, -0.1198, 0.4119, 0.9033, -0.1198, 0.4119, 0.9033, -0.1198, 0.4119, 0.9033, -0.06966, -0.2262, 0.9716, -0.06966, -0.2262, 0.9716, -0.06966, -0.2262, 0.9716, -0.06966, -0.2262, 0.9716, -0.06966, -0.2262, 0.9716, -0.06966, -0.2262, 0.9716, -0.9743, 0.01222, -0.225, -0.9743, 0.01222, -0.225, -0.9743, 0.01222, -0.225, -0.9743, 0.01222, -0.225, -0.9743, 0.01222, -0.225, -0.9743, 0.01222, -0.225, 0.2531, 0.7489, -0.6125, 0.2531, 0.7489, -0.6125, 0.2531, 0.7489, -0.6125, 0.5616, 0.2418, -0.7913, 0.5616, 0.2418, -0.7913, 0.5616, 0.2418, -0.7913, 0.2347, -0.3524, -0.9059, 0.2347, -0.3524, -0.9059, 0.2347, -0.3524, -0.9059, 0.9376, 0.1404, -0.3182, 0.9376, 0.1404, -0.3182, 0.9376, 0.1404, -0.3182, 0.8656, 0.1756, -0.4689, 0.8656, 0.1756, -0.4689, 0.8656, 0.1756, -0.4689, 0.8656, 0.1756, -0.4689, 0.1934, -0.8158, -0.545, 0.1934, -0.8158, -0.545, 0.1934, -0.8158, -0.545, 0.8566, -0.4621, -0.2298, 0.8566, -0.4621, -0.2298, 0.8566, -0.4621, -0.2298, -0.04896, -0.4002, 0.9151, -0.04166, -0.3999, 0.9156, -0.04809, -0.4002, 0.9152, -0.04092, -0.3999, 0.9157, -0.04809, -0.4002, 0.9152, -0.04166, -0.3999, 0.9156, -0.1495, -0.2462, 0.9576, -0.1495, -0.2462, 0.9576, -0.1495, -0.2462, 0.9576, -0.07378, 0.735, 0.6741, -0.07378, 0.735, 0.6741, -0.07378, 0.735, 0.6741, -0.1701, 0.5653, 0.8071, -0.1701, 0.5653, 0.8071, -0.1701, 0.5653, 0.8071, -0.05544, 0.7353, 0.6754, -0.05544, 0.7353, 0.6754, -0.05544, 0.7353, 0.6754, 0.6421, -0.7481, -0.1678, 0.6421, -0.7481, -0.1678, 0.6421, -0.7481, -0.1678, 0.5675, -0.7862, 0.2445, 0.5675, -0.7862, 0.2445, 0.5675, -0.7862, 0.2445, -0.02796, -0.9796, 0.1988, -0.02796, -0.9796, 0.1988, -0.02796, -0.9796, 0.1988, -0.02796, -0.9796, 0.1988, -0.02796, -0.9796, 0.1988, -0.02796, -0.9796, 0.1988, -0.9029, 0.03383, 0.4285, -0.9034, 0.04704, 0.4262, -0.9029, 0.03391, 0.4285, -0.9029, 0.03383, 0.4285, -0.9029, 0.03391, 0.4285, -0.9029, 0.03391, 0.4285, 0.4009, 0.9146, -0.05302, 0.4009, 0.9146, -0.05302, 0.4009, 0.9146, -0.05302, 0.5738, 0.7088, -0.4104, 0.5738, 0.7088, -0.4104, 0.5738, 0.7088, -0.4104, -0.9034, 0.04701, 0.4262, -0.9034, 0.04701, 0.4262, -0.9034, 0.04704, 0.4262, -0.9034, 0.04701, 0.4262, -0.9034, 0.04704, 0.4262, -0.9029, 0.03383, 0.4285, -0.05645, 0.9856, -0.1592, -0.0566, 0.9868, -0.152, -0.05641, 0.9857, -0.1587, -0.05645, 0.9856, -0.1592, -0.05641, 0.9857, -0.1587, -0.05644, 0.9856, -0.1593, -0.04896, -0.4002, -0.9151, -0.04804, -0.4002, -0.9152, -0.04166, -0.3999, -0.9156, -0.04092, -0.3999, -0.9157, -0.04166, -0.3999, -0.9156, -0.04804, -0.4002, -0.9152, -0.1495, -0.2462, -0.9576, -0.1495, -0.2462, -0.9576, -0.1495, -0.2462, -0.9576, -0.07379, 0.735, -0.6741, -0.07379, 0.735, -0.6741, -0.07379, 0.735, -0.6741, -0.1701, 0.5653, -0.8071, -0.1701, 0.5653, -0.8071, -0.1701, 0.5653, -0.8071, -0.05544, 0.7353, -0.6755, -0.05544, 0.7353, -0.6755, -0.05544, 0.7353, -0.6755, 0.6421, -0.7481, 0.1678, 0.6421, -0.7481, 0.1678, 0.6421, -0.7481, 0.1678, 0.5675, -0.7862, -0.2445, 0.5675, -0.7862, -0.2445, 0.5675, -0.7862, -0.2445, -0.02796, -0.9796, -0.1988, -0.02796, -0.9796, -0.1988, -0.02796, -0.9796, -0.1988, -0.02796, -0.9796, -0.1988, -0.02796, -0.9796, -0.1988, -0.02796, -0.9796, -0.1988, -0.9029, 0.03388, -0.4285, -0.9029, 0.03391, -0.4285, -0.9034, 0.04705, -0.4262, -0.9029, 0.03388, -0.4285, -0.9029, 0.0339, -0.4285, -0.9029, 0.03391, -0.4285, 0.4009, 0.9146, 0.05303, 0.4009, 0.9146, 0.05303, 0.4009, 0.9146, 0.05303, 0.5738, 0.7088, 0.4104, 0.5738, 0.7088, 0.4104, 0.5738, 0.7088, 0.4104, -0.9034, 0.04701, -0.4262, -0.9034, 0.04705, -0.4262, -0.9034, 0.04701, -0.4262, -0.9034, 0.04701, -0.4262, -0.9029, 0.03388, -0.4285, -0.9034, 0.04705, -0.4262, -0.05644, 0.9856, 0.1592, -0.05641, 0.9857, 0.1587, -0.0566, 0.9868, 0.152, -0.05644, 0.9856, 0.1592, -0.05644, 0.9856, 0.1593, -0.05641, 0.9857, 0.1587])] * 3)])

# ---- objects
ob_visor_008_visor_016 = bpy.data.objects.new('Visor.008_Visor.016', me_visor_008_visor_016)

# ---- transforms, parenting, visibility, modifiers, constraints
ob_visor_008_visor_016.location = (0.0, 0.0, 0.0)
ob_visor_008_visor_016.rotation_euler = (1.571, -0.0, 0.0)
ob_visor_008_visor_016.lineart.crease_threshold = 0.0

# ---- collection membership
col_collection_1.objects.link(ob_visor_008_visor_016)

# ---- scene / render settings (as saved in the file)
scene.frame_start = 1; scene.frame_end = 250; scene.frame_set(1)
scene.render.engine = 'BLENDER_EEVEE_NEXT'
scene.render.resolution_percentage = 50
scene.render.dither_intensity = 0.0
scene.cycles.use_denoising = False
scene.cycles.samples = 128
scene.cycles.sampling_pattern = 'TABULATED_SOBOL'
scene.cycles.use_adaptive_sampling = False
scene.cycles.use_light_tree = False
scene.cycles.blur_glossy = 0.0
scene.cycles.sample_clamp_indirect = 0.0
scene.view_settings.view_transform = 'Standard'
bpy.context.view_layer.update()

# ---- added for rendering (the .blend has no active camera and no usable light): camera, sun
cam_auto = bpy.data.cameras.new('AutoCamera')
cam_auto.lens = 50.0
cam_auto.sensor_width = 36.0
cam_auto.clip_end = 1000.0
ob_auto_camera = bpy.data.objects.new('AutoCamera', cam_auto)
scene.collection.objects.link(ob_auto_camera)
ob_auto_camera.location = (3.72547, -4.38503, 2.92334)
ob_auto_camera.rotation_euler = (1.09748, -7.21219e-08, 0.694738)
scene.camera = ob_auto_camera
light_auto_sun = bpy.data.lights.new('AutoSun', 'SUN')
light_auto_sun.energy = 3.0
light_auto_sun.angle = 0.0523599
ob_auto_sun = bpy.data.objects.new('AutoSun', light_auto_sun)
scene.collection.objects.link(ob_auto_sun)
ob_auto_sun.rotation_euler = (0.872665, 0.174533, 0.523599)
bpy.context.view_layer.update()
